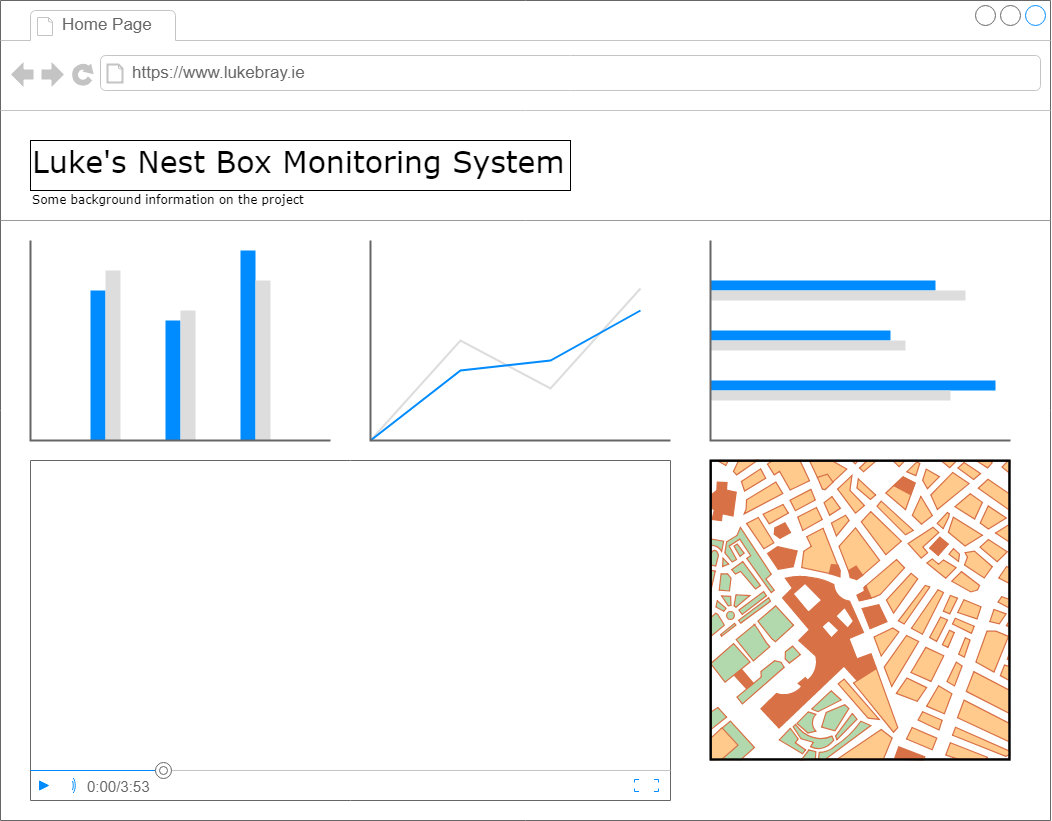

The diagram above was exported from draw.io. Its source (the exported page's mxGraphModel, read from the mxfile embedded in the PNG):
<mxGraphModel dx="1640" dy="936" grid="0" gridSize="10" guides="1" tooltips="1" connect="1" arrows="1" fold="1" page="0" pageScale="1" pageWidth="1100" pageHeight="850" background="none" math="0" shadow="0">
  <root>
    <mxCell id="0" />
    <mxCell id="1" parent="0" />
    <mxCell id="7026571954dc6520-1" value="" style="strokeWidth=1;shadow=0;dashed=0;align=center;html=1;shape=mxgraph.mockup.containers.browserWindow;rSize=0;fillColor=#ffffff;strokeColor=#666666;mainText=,;recursiveResize=0;rounded=0;labelBackgroundColor=none;fontFamily=Verdana;fontSize=12;fontColor=#000000;" parent="1" vertex="1">
      <mxGeometry x="30" y="20" width="1050" height="820" as="geometry" />
    </mxCell>
    <mxCell id="7026571954dc6520-2" value="Home Page" style="strokeWidth=1;shadow=0;dashed=0;align=center;html=1;shape=mxgraph.mockup.containers.anchor;fontSize=17;fontColor=#666666;align=left;" parent="7026571954dc6520-1" vertex="1">
      <mxGeometry x="60" y="12" width="110" height="26" as="geometry" />
    </mxCell>
    <mxCell id="7026571954dc6520-3" value="https://www.lukebray.ie" style="strokeWidth=1;shadow=0;dashed=0;align=center;html=1;shape=mxgraph.mockup.containers.anchor;rSize=0;fontSize=17;fontColor=#666666;align=left;" parent="7026571954dc6520-1" vertex="1">
      <mxGeometry x="130" y="60" width="250" height="26" as="geometry" />
    </mxCell>
    <mxCell id="7026571954dc6520-4" value="Luke's Nest Box Monitoring System&lt;br&gt;" style="text;html=1;points=[];align=left;verticalAlign=top;spacingTop=-4;fontSize=30;fontFamily=Verdana;fontColor=#000000;strokeColor=#000000;" parent="7026571954dc6520-1" vertex="1">
      <mxGeometry x="30" y="140" width="540" height="50" as="geometry" />
    </mxCell>
    <mxCell id="7026571954dc6520-9" value="Some background information on the project&lt;br&gt;" style="text;html=1;points=[];align=left;verticalAlign=top;spacingTop=-4;fontSize=12;fontFamily=Verdana;fontColor=#000000;whiteSpace=wrap;" parent="7026571954dc6520-1" vertex="1">
      <mxGeometry x="30" y="190" width="990" height="40" as="geometry" />
    </mxCell>
    <mxCell id="7026571954dc6520-15" value="" style="verticalLabelPosition=bottom;shadow=0;dashed=0;align=center;html=1;verticalAlign=top;strokeWidth=1;shape=mxgraph.mockup.markup.line;strokeColor=#999999;rounded=0;labelBackgroundColor=none;fillColor=#ffffff;fontFamily=Verdana;fontSize=12;fontColor=#000000;" parent="7026571954dc6520-1" vertex="1">
      <mxGeometry y="210" width="1050" height="20" as="geometry" />
    </mxCell>
    <mxCell id="oeBGupmiQyA4NsAOrkhC-1" value="" style="verticalLabelPosition=bottom;shadow=0;dashed=0;align=center;html=1;verticalAlign=top;strokeWidth=1;shape=mxgraph.mockup.graphics.columnChart;fillColor=#ffffff;strokeColor=none;strokeColor2=none;strokeColor3=#666666;fillColor2=#008cff;fillColor3=#dddddd;" vertex="1" parent="7026571954dc6520-1">
      <mxGeometry x="30" y="240" width="300" height="200" as="geometry" />
    </mxCell>
    <mxCell id="oeBGupmiQyA4NsAOrkhC-2" value="" style="verticalLabelPosition=bottom;shadow=0;dashed=0;align=center;html=1;verticalAlign=top;strokeWidth=1;shape=mxgraph.mockup.graphics.lineChart;fillColor=#ffffff;strokeColor=none;strokeColor2=#666666;strokeColor3=#008cff;strokeColor4=#dddddd;" vertex="1" parent="7026571954dc6520-1">
      <mxGeometry x="370" y="240" width="300" height="200" as="geometry" />
    </mxCell>
    <mxCell id="oeBGupmiQyA4NsAOrkhC-4" value="" style="verticalLabelPosition=bottom;shadow=0;dashed=0;align=center;html=1;verticalAlign=top;strokeWidth=1;shape=mxgraph.mockup.graphics.barChart;fillColor=#ffffff;strokeColor=none;strokeColor2=none;strokeColor3=#666666;fillColor2=#008cff;fillColor3=#dddddd;" vertex="1" parent="7026571954dc6520-1">
      <mxGeometry x="710" y="240" width="300" height="200" as="geometry" />
    </mxCell>
    <mxCell id="oeBGupmiQyA4NsAOrkhC-5" value="" style="verticalLabelPosition=bottom;shadow=0;dashed=0;align=center;html=1;verticalAlign=top;strokeWidth=1;shape=mxgraph.mockup.containers.videoPlayer;strokeColor=#666666;strokeColor2=#008cff;strokeColor3=#c4c4c4;textColor=#666666;fillColor=#ffffff;fillColor2=#008cff;barHeight=30;barPos=20;" vertex="1" parent="7026571954dc6520-1">
      <mxGeometry x="30" y="460" width="640" height="340" as="geometry" />
    </mxCell>
    <mxCell id="oeBGupmiQyA4NsAOrkhC-59" value="" style="verticalLabelPosition=bottom;shadow=0;dashed=0;align=center;html=1;verticalAlign=top;strokeWidth=1;shape=mxgraph.mockup.misc.map;" vertex="1" parent="7026571954dc6520-1">
      <mxGeometry x="710" y="460" width="300" height="300" as="geometry" />
    </mxCell>
  </root>
</mxGraphModel>